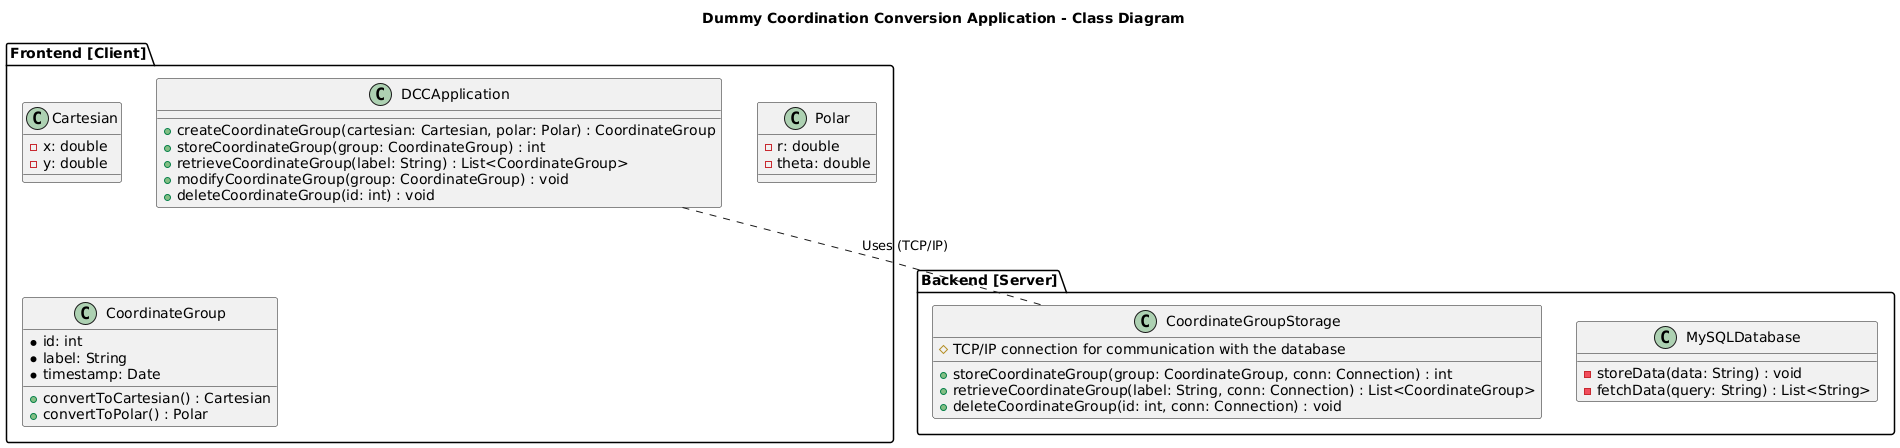

The diagram above was rendered by PlantUML. Its source (embedded in the PNG):
@startuml
title Dummy Coordination Conversion Application - Class Diagram
skinparam componentStereoColor LightGray
skinparam stereotypeMargin 3
skinparam linetype polyline
skinparam classAttributeIconPosition bottom

package "Frontend [Client]" {
    class DCCApplication {
        + createCoordinateGroup(cartesian: Cartesian, polar: Polar) : CoordinateGroup
        + storeCoordinateGroup(group: CoordinateGroup) : int
        + retrieveCoordinateGroup(label: String) : List<CoordinateGroup>
        + modifyCoordinateGroup(group: CoordinateGroup) : void
        + deleteCoordinateGroup(id: int) : void
    }

    class Cartesian {
        - x: double
        - y: double
    }

    class Polar {
        - r: double
        - theta: double
    }

    class CoordinateGroup {
        * id: int
        * label: String
        * timestamp: Date

        + convertToCartesian() : Cartesian
        + convertToPolar() : Polar
    }
}

package "Backend [Server]" {
    class MySQLDatabase{
        - storeData(data: String) : void
        - fetchData(query: String) : List<String>
    }

    class CoordinateGroupStorage {
        + storeCoordinateGroup(group: CoordinateGroup, conn: Connection) : int
        + retrieveCoordinateGroup(label: String, conn: Connection) : List<CoordinateGroup>
        + deleteCoordinateGroup(id: int, conn: Connection) : void

        # TCP/IP connection for communication with the database
    }
}

DCCApplication .. CoordinateGroupStorage : Uses (TCP/IP)
@enduml